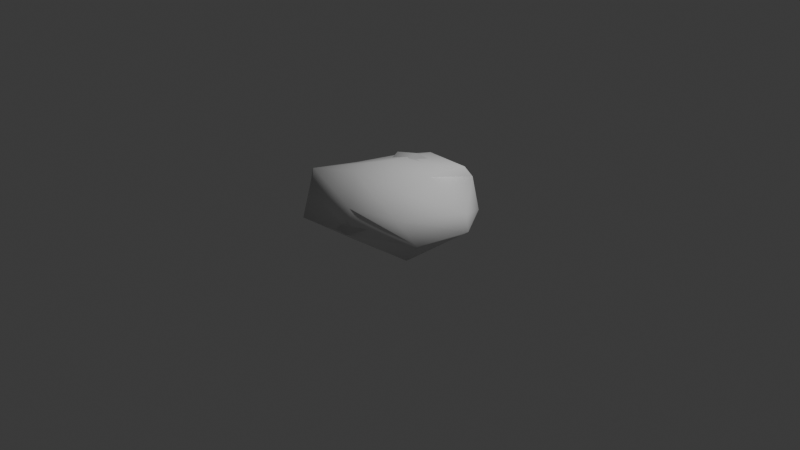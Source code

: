 # Source: Stone1.blend  (saved by Blender 4.4.32; exported with 4.5.12 LTS)
import bpy
from mathutils import Matrix  # noqa: F401  (used for matrix-valued properties, if any)

bpy.ops.wm.read_factory_settings(use_empty=True)
scene = bpy.context.scene
scene.name = 'Scene'

# ---- collections
col_collection = bpy.data.collections.new('Collection'); scene.collection.children.link(col_collection)

# ---- materials (node trees are filled in below, after node groups)
mat_material = bpy.data.materials.new('Material')
mat_material.alpha_threshold = 0.0
mat_material.roughness = 0.5
mat_material.line_color = (0.0, 0.0, 0.0, 1.0)

# ---- material node trees
mat_material.use_nodes = True; mat_material.node_tree.nodes.clear()
_N = mat_material.node_tree.nodes; _L = mat_material.node_tree.links
n0 = _N.new('ShaderNodeOutputMaterial'); n0.name = 'Material Output'; n0.location = (200, 100)
n1 = _N.new('ShaderNodeBsdfPrincipled'); n1.name = 'Principled BSDF'; n1.location = (-200, 100)
n1.inputs[3].default_value = 1.45
_L.new(n1.outputs[0], n0.inputs[0])
n0.is_active_output = True

# ---- world
world_world = bpy.data.worlds.new('World'); scene.world = world_world
world_world.use_nodes = True; world_world.node_tree.nodes.clear()
_N = world_world.node_tree.nodes; _L = world_world.node_tree.links
n0 = _N.new('ShaderNodeOutputWorld'); n0.name = 'World Output'; n0.location = (200, 100)
n1 = _N.new('ShaderNodeBackground'); n1.name = 'Background'; n1.location = (-200, 100)
n1.inputs[0].default_value = (0.05088, 0.05088, 0.05088, 1.0)
_L.new(n1.outputs[0], n0.inputs[0])
n0.is_active_output = True
world_world.color = (0.05088, 0.05088, 0.05088)
world_world.sun_shadow_jitter_overblur = 0.0

# ---- cameras
cam_camera = bpy.data.cameras.new('Camera')
cam_camera.clip_end = 100.0
cam_camera.ortho_scale = 7.314

# ---- lights
light_light = bpy.data.lights.new('Light', 'POINT')
light_light.energy = 1000.0
light_light.shadow_soft_size = 0.1

# ---- meshes
me_cube = bpy.data.meshes.new('Cube')
me_cube.from_pydata([(0.2492, 0.2925, 0.5969), (0.2597, 0.2194, -0.05609), (0.0973, -0.3669, 0.5917), (0.1157, -0.3681, -0.07658), (-0.2782, 0.2401, 0.5814), (-0.1791, 0.3011, -0.07078), (-0.318, -0.3029, 0.3975), (-0.2611, -0.3014, -0.05609), (-0.01568, 0.2835, -0.08833), (-0.06129, -0.525, 0.5208), (-0.0007115, -0.5056, -0.05609), (-0.07993, 0.3225, 0.6017), (0.4099, 0.451, 0.3293), (-0.3314, -0.6686, 0.06854), (0.4589, -0.4827, 0.2835), (-0.3024, 0.3306, 0.1381), (-0.07421, 0.4678, 0.1442), (0.1125, -0.8112, 0.1414), (-0.4005, -0.3664, 0.3798), (0.3107, 0.37, 0.5121), (0.4179, -0.3605, 0.4416), (-0.3102, 0.3198, 0.5162), (0.02982, 0.4651, 0.439), (-0.0406, -0.6137, 0.4182), (-0.231, 0.1535, -0.04082), (0.2634, 0.1191, 0.6514), (-0.304, 0.08833, 0.4582), (0.2597, 0.1519, -0.05609), (-0.0007149, 0.1254, -0.05609), (-0.005223, 0.1434, 0.6306), (0.5506, 0.2295, 0.1962), (-0.4201, 0.1779, 0.2755), (0.496, 0.2508, 0.6403), (-0.4169, 0.1698, 0.3431)], [], [(29, 26, 6, 9), (23, 9, 6, 18), (33, 26, 4, 21), (28, 27, 3, 10), (32, 25, 2, 20), (22, 11, 0, 19), (21, 4, 11, 22), (24, 28, 10, 7), (20, 2, 9, 23), (25, 29, 9, 2), (3, 14, 17, 10), (5, 15, 16, 8), (8, 16, 12, 1), (27, 30, 14, 3), (24, 31, 15, 5), (10, 17, 13, 7), (14, 20, 23, 17), (15, 21, 22, 16), (16, 22, 19, 12), (30, 32, 20, 14), (31, 33, 21, 15), (17, 23, 18, 13), (13, 18, 33, 31), (12, 19, 32, 30), (7, 13, 31, 24), (1, 12, 30, 27), (0, 11, 29, 25), (5, 8, 28, 24), (19, 0, 25, 32), (8, 1, 27, 28), (18, 6, 26, 33), (4, 26, 29), (11, 4, 29)])
me_cube.polygons.foreach_set('use_smooth', [True] * 33)
_uv = me_cube.uv_layers.new(name='UVMap')
_uv.uv.foreach_set('vector', [0.1992, 0.8758, 0.1873, 0.8222, 0.24, 0.7972, 0.2901, 0.8187, 0.3056, 0.8017, 0.2901, 0.8187, 0.24, 0.7972, 0.2436, 0.7832, 0.1306, 0.8428, 0.1607, 0.8383, 0.163, 0.865, 0.152, 0.8687, 0.527, 0.8756, 0.564, 0.8614, 0.564, 0.9429, 0.5523, 0.9675, 0.2292, 0.9582, 0.2245, 0.914, 0.2766, 0.8533, 0.3049, 0.8936, 0.1571, 0.9089, 0.1724, 0.8859, 0.1969, 0.9231, 0.1837, 0.9367, 0.152, 0.8687, 0.163, 0.865, 0.1724, 0.8859, 0.1571, 0.9089, 0.4922, 0.881, 0.527, 0.8756, 0.5523, 0.9675, 0.5064, 0.9483, 0.3049, 0.8936, 0.2766, 0.8533, 0.2901, 0.8187, 0.3129, 0.8141, 0.2245, 0.914, 0.1992, 0.8758, 0.2901, 0.8187, 0.2766, 0.8533, 0.4055, 0.9121, 0.3332, 0.8913, 0.3767, 0.8316, 0.4178, 0.8833, 0.07844, 0.9, 0.1084, 0.8782, 0.1194, 0.9099, 0.07951, 0.9281, 0.07951, 0.9281, 0.1194, 0.9099, 0.1623, 0.9558, 0.09388, 0.9746, 0.3679, 0.9984, 0.2976, 0.9938, 0.3332, 0.8913, 0.4055, 0.9121, 0.06916, 0.8743, 0.1205, 0.8459, 0.1084, 0.8782, 0.07844, 0.9, 0.4178, 0.8833, 0.3767, 0.8316, 0.4584, 0.8294, 0.4737, 0.896, 0.3332, 0.8913, 0.3049, 0.8936, 0.3129, 0.8141, 0.3767, 0.8316, 0.1084, 0.8782, 0.152, 0.8687, 0.1571, 0.9089, 0.1194, 0.9099, 0.1194, 0.9099, 0.1571, 0.9089, 0.1837, 0.9367, 0.1623, 0.9558, 0.2976, 0.9938, 0.2292, 0.9582, 0.3049, 0.8936, 0.3332, 0.8913, 0.1205, 0.8459, 0.1306, 0.8428, 0.152, 0.8687, 0.1084, 0.8782, 0.3529, 0.7591, 0.3056, 0.8017, 0.2436, 0.7832, 0.2785, 0.7284, 0.2785, 0.7284, 0.2436, 0.7832, 0.168, 0.8021, 0.1635, 0.792, 0.1623, 0.9558, 0.1837, 0.9367, 0.2165, 0.9587, 0.156, 0.9984, 0.2198, 0.721, 0.2785, 0.7284, 0.1635, 0.792, 0.1534, 0.7375, 0.09388, 0.9746, 0.1623, 0.9558, 0.156, 0.9984, 0.08941, 0.9854, 0.1969, 0.9231, 0.1724, 0.8859, 0.1992, 0.8758, 0.2245, 0.914, 0.4939, 0.8571, 0.5184, 0.8526, 0.527, 0.8756, 0.4922, 0.881, 0.1837, 0.9367, 0.1969, 0.9231, 0.2245, 0.914, 0.2165, 0.9587, 0.5184, 0.8526, 0.5613, 0.8516, 0.564, 0.8614, 0.527, 0.8756, 0.2436, 0.7832, 0.24, 0.7972, 0.1873, 0.8222, 0.168, 0.8021, 0.163, 0.865, 0.1607, 0.8383, 0.1992, 0.8758, 0.1724, 0.8859, 0.163, 0.865, 0.1992, 0.8758])
me_cube.materials.append(mat_material)
me_cube.use_mirror_vertex_groups = False
me_cube.update()
me_cube_001 = bpy.data.meshes.new('Cube.001')
me_cube_001.from_pydata([(-0.9324, -0.9217, -0.1821), (-1.207, -1.211, 1.1), (-1.233, 0.9321, -0.1962), (-0.8069, 0.7694, 0.9461), (1.157, -0.8924, -0.187), (0.8332, -0.8254, 1.155), (1.0, 1.0, -0.1821), (1.042, 0.7807, 1.248), (-1.166, -0.1463, -0.1962), (-0.9501, -0.2964, 1.036), (1.138, 0.1378, -0.1821), (1.013, -0.1441, 1.292), (-0.2668, 1.639, -0.2442), (-0.2655, 1.137, 1.05), (-0.2054, -1.038, -0.1821), (-0.2247, -0.9687, 1.27), (0.01005, -0.3035, 1.369), (-0.2054, 0.03786, -0.1821), (-1.319, -1.227, 0.6586), (-1.0, 1.0, 0.8179), (1.025, 1.035, 0.9541), (1.079, -1.102, 0.7163), (1.659, 0.206, 0.616), (-1.346, -0.07538, 0.6188), (0.1809, -1.472, 0.7765), (0.02582, 1.199, 0.5636), (-1.565, 0.8451, -0.02848), (1.056, 1.216, 0.1723), (1.439, -0.8773, 0.2194), (1.606, 0.3348, 0.1739), (-1.682, -0.08488, 0.1335), (0.2467, -1.497, 0.2264), (-0.2668, 1.639, 0.2033), (-1.202, -1.514, 0.1086)], [], [(23, 9, 3, 19), (25, 13, 7, 20), (22, 11, 5, 21), (24, 15, 1, 18), (17, 10, 4, 14), (16, 9, 1, 15), (13, 3, 9, 16), (12, 6, 10, 17), (20, 7, 11, 22), (18, 1, 9, 23), (2, 12, 17, 8), (7, 13, 16, 11), (11, 16, 15, 5), (8, 17, 14, 0), (21, 5, 15, 24), (19, 3, 13, 25), (26, 19, 25, 32), (28, 21, 24, 31), (33, 18, 23, 30), (27, 20, 22, 29), (31, 24, 18, 33), (29, 22, 21, 28), (32, 25, 20, 27), (30, 23, 19, 26), (8, 30, 26, 2), (12, 32, 27, 6), (10, 29, 28, 4), (14, 31, 33, 0), (6, 27, 29, 10), (0, 33, 30, 8), (4, 28, 31, 14), (2, 26, 32, 12)])
me_cube_001.polygons.foreach_set('use_smooth', [True] * 32)
_uv = me_cube_001.uv_layers.new(name='UVMap')
_uv.uv.foreach_set('vector', [0.1685, 0.2745, 0.2542, 0.2831, 0.1822, 0.4025, 0.1454, 0.4089, 0.1618, 0.5396, 0.2004, 0.4762, 0.3401, 0.5737, 0.3079, 0.628, 0.4627, 0.6081, 0.4249, 0.4956, 0.4889, 0.4198, 0.5901, 0.432, 0.5213, 0.2778, 0.4007, 0.2927, 0.3241, 0.1302, 0.3763, 0.061, 0.8002, 0.8146, 0.8068, 0.6113, 0.9617, 0.6249, 0.9617, 0.8318, 0.3553, 0.3804, 0.2542, 0.2831, 0.3241, 0.1302, 0.4007, 0.2927, 0.2004, 0.4762, 0.1822, 0.4025, 0.2542, 0.2831, 0.3553, 0.3804, 0.5587, 0.7982, 0.6751, 0.6182, 0.8068, 0.6113, 0.8002, 0.8146, 0.3079, 0.628, 0.3401, 0.5737, 0.4249, 0.4956, 0.4627, 0.6081, 0.2432, 0.0941, 0.3241, 0.1302, 0.2542, 0.2831, 0.1685, 0.2745, 0.6495, 0.9546, 0.5587, 0.7982, 0.8002, 0.8146, 0.8125, 0.9617, 0.3401, 0.5737, 0.2004, 0.4762, 0.3553, 0.3804, 0.4249, 0.4956, 0.4249, 0.4956, 0.3553, 0.3804, 0.4007, 0.2927, 0.4889, 0.4198, 0.8125, 0.9617, 0.8002, 0.8146, 0.9617, 0.8318, 0.9327, 0.9391, 0.5901, 0.432, 0.4889, 0.4198, 0.4007, 0.2927, 0.5213, 0.2778, 0.1454, 0.4089, 0.1822, 0.4025, 0.2004, 0.4762, 0.1618, 0.5396, 0.05659, 0.345, 0.1454, 0.4089, 0.1618, 0.5396, 0.07299, 0.5326, 0.7146, 0.4616, 0.5901, 0.432, 0.5213, 0.2778, 0.6036, 0.2475, 0.1566, 0.001738, 0.2432, 0.0941, 0.1685, 0.2745, 0.09128, 0.2485, 0.3584, 0.7581, 0.3079, 0.628, 0.4627, 0.6081, 0.4806, 0.6661, 0.6036, 0.2475, 0.5213, 0.2778, 0.3763, 0.061, 0.4905, 0.01597, 0.4806, 0.6661, 0.4627, 0.6081, 0.5901, 0.432, 0.6229, 0.5471, 0.07299, 0.5326, 0.1618, 0.5396, 0.3079, 0.628, 0.1865, 0.7098, 0.09128, 0.2485, 0.1685, 0.2745, 0.1454, 0.4089, 0.05659, 0.345, 0.001625, 0.2162, 0.09128, 0.2485, 0.05659, 0.345, 0.02201, 0.3748, 0.01139, 0.5524, 0.07299, 0.5326, 0.1865, 0.7098, 0.1312, 0.7494, 0.5508, 0.7259, 0.4806, 0.6661, 0.6229, 0.5471, 0.6808, 0.6082, 0.6752, 0.1349, 0.6036, 0.2475, 0.4905, 0.01597, 0.6268, 0.001738, 0.4196, 0.7943, 0.3584, 0.7581, 0.4806, 0.6661, 0.5508, 0.7259, 0.03091, 0.06652, 0.1566, 0.001738, 0.09128, 0.2485, 0.001625, 0.2162, 0.764, 0.378, 0.7146, 0.4616, 0.6036, 0.2475, 0.6752, 0.1349, 0.02201, 0.3748, 0.05659, 0.345, 0.07299, 0.5326, 0.01139, 0.5524])
me_cube_001.update()

# ---- objects
ob_cube = bpy.data.objects.new('Cube', me_cube)
ob_light = bpy.data.objects.new('Light', light_light)
ob_camera = bpy.data.objects.new('Camera', cam_camera)
ob_cube_001 = bpy.data.objects.new('Cube.001', me_cube_001)

# ---- transforms, parenting, visibility, modifiers, constraints
ob_cube.location = (0.0, 0.0, 0.0)
ob_cube.lock_rotations_4d = False
ob_cube.empty_display_type = 'ARROWS'
ob_cube.lineart.crease_threshold = 0.0
ob_light.location = (4.076, 1.005, 5.904)
ob_light.rotation_euler = (0.6503, 0.05522, 1.866)
ob_light.lock_rotations_4d = False
ob_light.empty_display_type = 'ARROWS'
ob_light.color = (0.0, 0.0, 0.0, 0.0)
ob_light.lineart.crease_threshold = 0.0
ob_camera.location = (7.359, -6.926, 4.958)
ob_camera.rotation_euler = (1.109, 0.0, 0.8149)
ob_camera.lock_rotations_4d = False
ob_camera.empty_display_type = 'ARROWS'
ob_camera.color = (0.0, 0.0, 0.0, 0.0)
ob_camera.display_type = 'WIRE'
ob_camera.lineart.crease_threshold = 0.0
ob_cube_001.location = (0.0, 0.0, 0.0)
ob_cube_001.scale = (0.5, 0.5, 0.5)

# ---- collection membership
col_collection.objects.link(ob_cube)
col_collection.objects.link(ob_light)
col_collection.objects.link(ob_camera)
col_collection.objects.link(ob_cube_001)

# ---- scene / render settings (as saved in the file)
scene.camera = ob_camera
scene.frame_start = 1; scene.frame_end = 250; scene.frame_set(1)
scene.render.engine = 'BLENDER_EEVEE_NEXT'
bpy.context.view_layer.update()
